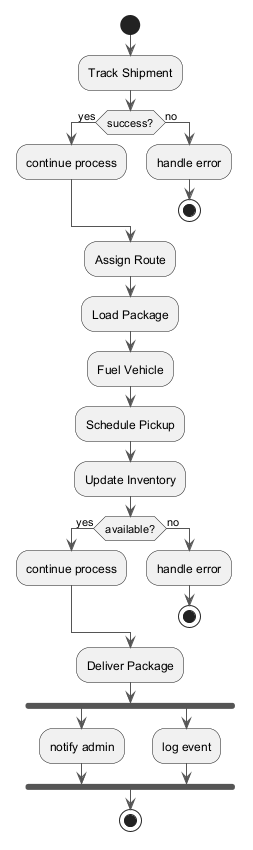

The diagram above was rendered by PlantUML. Its source (embedded in the PNG):
@startuml
skinparam backgroundColor #FFFFFF
skinparam classBackgroundColor #E8F4FA
skinparam classBorderColor #2C7DA0
skinparam ArrowColor #555555
start
:Track Shipment;
if (success?) then (yes)
:continue process;
else (no)
:handle error;
stop
endif
:Assign Route;
:Load Package;
:Fuel Vehicle;
:Schedule Pickup;
:Update Inventory;
if (available?) then (yes)
:continue process;
else (no)
:handle error;
stop
endif
:Deliver Package;
fork
:notify admin;
fork again
:log event;
end fork
stop
@enduml